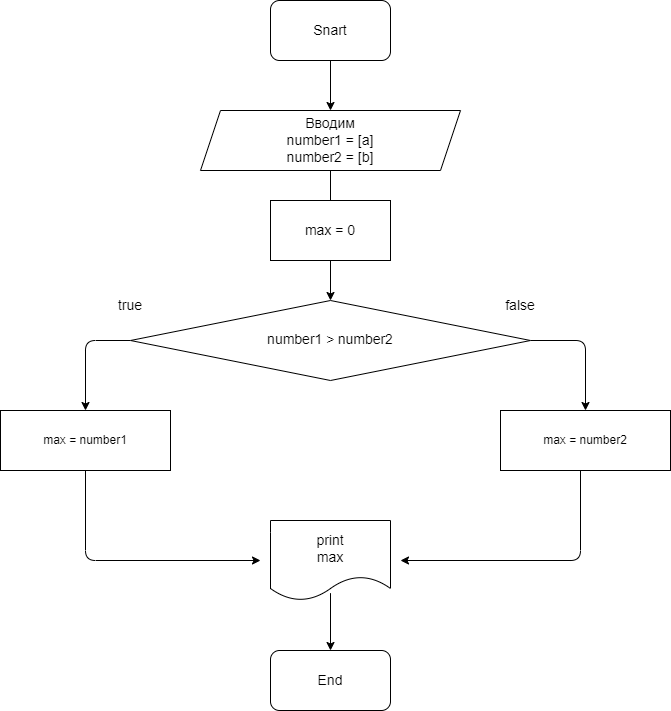

The diagram above was exported from draw.io. Its source (the exported page's mxGraphModel, read from the mxfile embedded in the PNG):
<mxGraphModel dx="1142" dy="1133" grid="1" gridSize="10" guides="1" tooltips="1" connect="1" arrows="1" fold="1" page="0" pageScale="1" pageWidth="827" pageHeight="1169" math="0" shadow="0">
  <root>
    <mxCell id="0" />
    <mxCell id="1" parent="0" />
    <mxCell id="8" value="" style="edgeStyle=none;html=1;fontSize=14;" parent="1" source="2" target="4" edge="1">
      <mxGeometry relative="1" as="geometry" />
    </mxCell>
    <mxCell id="2" value="&lt;font style=&quot;font-size: 14px&quot;&gt;Snart&lt;/font&gt;" style="rounded=1;whiteSpace=wrap;html=1;" parent="1" vertex="1">
      <mxGeometry x="-30" y="-130" width="120" height="60" as="geometry" />
    </mxCell>
    <mxCell id="29" style="edgeStyle=orthogonalEdgeStyle;html=1;fontSize=14;" parent="1" source="3" edge="1">
      <mxGeometry relative="1" as="geometry">
        <mxPoint x="-40" y="430" as="targetPoint" />
        <Array as="points">
          <mxPoint x="-215" y="430" />
        </Array>
      </mxGeometry>
    </mxCell>
    <mxCell id="3" value="max = number1" style="rounded=0;whiteSpace=wrap;html=1;" parent="1" vertex="1">
      <mxGeometry x="-300" y="280" width="170" height="60" as="geometry" />
    </mxCell>
    <mxCell id="9" value="" style="edgeStyle=none;html=1;fontSize=14;" parent="1" source="4" target="7" edge="1">
      <mxGeometry relative="1" as="geometry" />
    </mxCell>
    <mxCell id="4" value="&lt;font style=&quot;font-size: 14px&quot;&gt;&lt;font face=&quot;helvetica&quot;&gt;Вводим&lt;/font&gt;&lt;br&gt;number1 = [a]&lt;br&gt;number2 = [b]&lt;br&gt;&lt;/font&gt;" style="shape=parallelogram;perimeter=parallelogramPerimeter;whiteSpace=wrap;html=1;fixedSize=1;" parent="1" vertex="1">
      <mxGeometry x="-100" y="-20" width="260" height="60" as="geometry" />
    </mxCell>
    <mxCell id="27" style="edgeStyle=orthogonalEdgeStyle;html=1;fontSize=14;entryX=0.5;entryY=0;entryDx=0;entryDy=0;" parent="1" source="7" target="3" edge="1">
      <mxGeometry relative="1" as="geometry">
        <mxPoint x="-220" y="260" as="targetPoint" />
        <Array as="points">
          <mxPoint x="-215" y="210" />
        </Array>
      </mxGeometry>
    </mxCell>
    <mxCell id="28" style="edgeStyle=orthogonalEdgeStyle;html=1;entryX=0.5;entryY=0;entryDx=0;entryDy=0;fontSize=14;" parent="1" source="7" target="12" edge="1">
      <mxGeometry relative="1" as="geometry">
        <Array as="points">
          <mxPoint x="285" y="210" />
        </Array>
      </mxGeometry>
    </mxCell>
    <mxCell id="7" value="number1 &amp;gt;&lt;sub&gt;&amp;nbsp;&lt;/sub&gt;number2" style="rhombus;whiteSpace=wrap;html=1;fontSize=14;" parent="1" vertex="1">
      <mxGeometry x="-170" y="170" width="400" height="80" as="geometry" />
    </mxCell>
    <mxCell id="11" value="max = 0" style="rounded=0;whiteSpace=wrap;html=1;fontSize=14;" parent="1" vertex="1">
      <mxGeometry x="-30" y="70" width="120" height="60" as="geometry" />
    </mxCell>
    <mxCell id="30" style="edgeStyle=orthogonalEdgeStyle;html=1;fontSize=14;" parent="1" source="12" edge="1">
      <mxGeometry relative="1" as="geometry">
        <mxPoint x="100" y="430" as="targetPoint" />
        <Array as="points">
          <mxPoint x="280" y="430" />
        </Array>
      </mxGeometry>
    </mxCell>
    <mxCell id="12" value="max = number2" style="rounded=0;whiteSpace=wrap;html=1;" parent="1" vertex="1">
      <mxGeometry x="200" y="280" width="170" height="60" as="geometry" />
    </mxCell>
    <mxCell id="25" style="edgeStyle=orthogonalEdgeStyle;html=1;entryX=0.5;entryY=0;entryDx=0;entryDy=0;fontSize=14;exitX=0.5;exitY=0.908;exitDx=0;exitDy=0;exitPerimeter=0;" parent="1" source="13" target="14" edge="1">
      <mxGeometry relative="1" as="geometry" />
    </mxCell>
    <mxCell id="13" value="print&lt;br&gt;maх" style="shape=document;whiteSpace=wrap;html=1;boundedLbl=1;fontSize=14;" parent="1" vertex="1">
      <mxGeometry x="-30" y="390" width="120" height="80" as="geometry" />
    </mxCell>
    <mxCell id="14" value="End" style="rounded=1;whiteSpace=wrap;html=1;fontSize=14;" parent="1" vertex="1">
      <mxGeometry x="-30" y="520" width="120" height="60" as="geometry" />
    </mxCell>
    <mxCell id="23" value="true" style="text;html=1;strokeColor=none;fillColor=none;align=center;verticalAlign=middle;whiteSpace=wrap;rounded=0;fontSize=14;" parent="1" vertex="1">
      <mxGeometry x="-200" y="160" width="60" height="30" as="geometry" />
    </mxCell>
    <mxCell id="24" value="false" style="text;html=1;strokeColor=none;fillColor=none;align=center;verticalAlign=middle;whiteSpace=wrap;rounded=0;fontSize=14;" parent="1" vertex="1">
      <mxGeometry x="190" y="160" width="60" height="30" as="geometry" />
    </mxCell>
  </root>
</mxGraphModel>